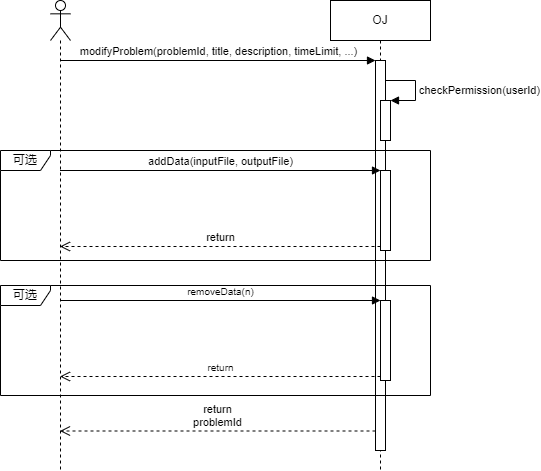

The diagram above was exported from draw.io. Its source (the exported page's mxGraphModel, read from the mxfile embedded in the PNG):
<mxGraphModel dx="1132" dy="773" grid="1" gridSize="10" guides="1" tooltips="1" connect="1" arrows="1" fold="1" page="1" pageScale="1" pageWidth="827" pageHeight="1169" math="0" shadow="0">
  <root>
    <mxCell id="0" />
    <mxCell id="1" parent="0" />
    <mxCell id="2" value="" style="shape=umlLifeline;participant=umlActor;perimeter=lifelinePerimeter;whiteSpace=wrap;html=1;container=1;collapsible=0;recursiveResize=0;verticalAlign=top;spacingTop=36;outlineConnect=0;" parent="1" vertex="1">
      <mxGeometry x="230" y="80" width="20" height="470" as="geometry" />
    </mxCell>
    <mxCell id="3" value="OJ" style="shape=umlLifeline;perimeter=lifelinePerimeter;whiteSpace=wrap;html=1;container=1;collapsible=0;recursiveResize=0;outlineConnect=0;" parent="1" vertex="1">
      <mxGeometry x="510" y="80" width="100" height="470" as="geometry" />
    </mxCell>
    <mxCell id="4" value="" style="html=1;points=[];perimeter=orthogonalPerimeter;" parent="3" vertex="1">
      <mxGeometry x="45" y="60" width="10" height="390" as="geometry" />
    </mxCell>
    <mxCell id="5" value="" style="html=1;points=[];perimeter=orthogonalPerimeter;fontSize=10;" parent="3" vertex="1">
      <mxGeometry x="50" y="300" width="10" height="80" as="geometry" />
    </mxCell>
    <mxCell id="16" value="" style="html=1;points=[];perimeter=orthogonalPerimeter;" parent="3" vertex="1">
      <mxGeometry x="50" y="100" width="10" height="40" as="geometry" />
    </mxCell>
    <mxCell id="17" value="checkPermission(userId)" style="edgeStyle=orthogonalEdgeStyle;html=1;align=left;spacingLeft=2;endArrow=block;rounded=0;entryX=1;entryY=0;" parent="3" target="16" edge="1">
      <mxGeometry x="0.0667" relative="1" as="geometry">
        <mxPoint x="55" y="80" as="sourcePoint" />
        <Array as="points">
          <mxPoint x="85" y="80" />
        </Array>
        <mxPoint as="offset" />
      </mxGeometry>
    </mxCell>
    <mxCell id="6" value="可选" style="shape=umlFrame;whiteSpace=wrap;html=1;width=50;height=20;" parent="3" vertex="1">
      <mxGeometry x="-330" y="285" width="430" height="110" as="geometry" />
    </mxCell>
    <mxCell id="7" value="modifyProblem(problemId, title, description, timeLimit, ...)" style="html=1;verticalAlign=bottom;endArrow=block;entryX=0;entryY=0;" parent="1" source="2" target="4" edge="1">
      <mxGeometry relative="1" as="geometry">
        <mxPoint x="365" y="220" as="sourcePoint" />
      </mxGeometry>
    </mxCell>
    <mxCell id="8" value="return&lt;br&gt;problemId" style="html=1;verticalAlign=bottom;endArrow=open;dashed=1;endSize=8;exitX=0;exitY=0.95;" parent="1" source="4" target="2" edge="1">
      <mxGeometry x="0.0034" relative="1" as="geometry">
        <mxPoint x="365" y="296" as="targetPoint" />
        <mxPoint as="offset" />
      </mxGeometry>
    </mxCell>
    <mxCell id="9" value="可选" style="shape=umlFrame;whiteSpace=wrap;html=1;width=50;height=20;" parent="1" vertex="1">
      <mxGeometry x="180" y="230" width="430" height="110" as="geometry" />
    </mxCell>
    <mxCell id="10" value="" style="html=1;points=[];perimeter=orthogonalPerimeter;" parent="1" vertex="1">
      <mxGeometry x="560" y="250" width="10" height="80" as="geometry" />
    </mxCell>
    <mxCell id="11" value="addData(inputFile, outputFile)" style="html=1;verticalAlign=bottom;endArrow=block;entryX=0;entryY=0;" parent="1" source="2" target="10" edge="1">
      <mxGeometry relative="1" as="geometry">
        <mxPoint x="495" y="260" as="sourcePoint" />
      </mxGeometry>
    </mxCell>
    <mxCell id="12" value="return" style="html=1;verticalAlign=bottom;endArrow=open;dashed=1;endSize=8;exitX=0;exitY=0.95;" parent="1" source="10" target="2" edge="1">
      <mxGeometry relative="1" as="geometry">
        <mxPoint x="495" y="336" as="targetPoint" />
      </mxGeometry>
    </mxCell>
    <mxCell id="14" value="removeData(n)" style="html=1;verticalAlign=bottom;endArrow=block;entryX=0;entryY=0;fontSize=10;" parent="1" source="2" target="5" edge="1">
      <mxGeometry relative="1" as="geometry">
        <mxPoint x="240.16666666666663" y="360.0000000000001" as="sourcePoint" />
      </mxGeometry>
    </mxCell>
    <mxCell id="15" value="return" style="html=1;verticalAlign=bottom;endArrow=open;dashed=1;endSize=8;exitX=0;exitY=0.95;fontSize=10;" parent="1" source="5" target="2" edge="1">
      <mxGeometry relative="1" as="geometry">
        <mxPoint x="240.16666666666663" y="436" as="targetPoint" />
      </mxGeometry>
    </mxCell>
  </root>
</mxGraphModel>